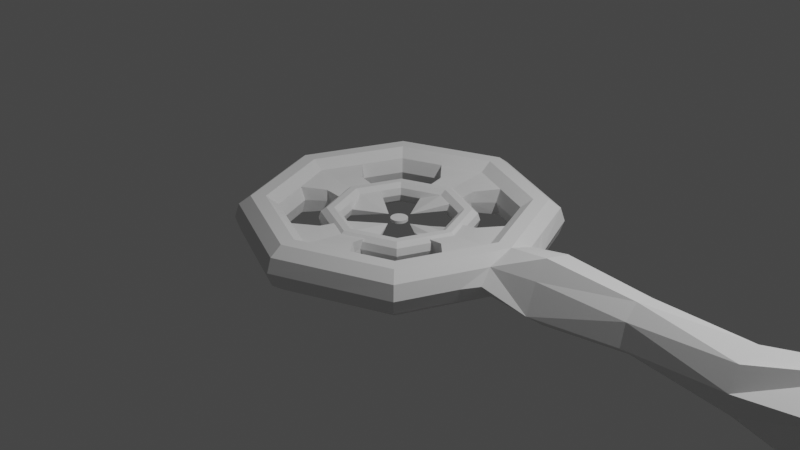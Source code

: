 # Source: target.blend  (saved by Blender 2.81.16; exported with 4.5.12 LTS)
import bpy
from mathutils import Matrix  # noqa: F401  (used for matrix-valued properties, if any)

bpy.ops.wm.read_factory_settings(use_empty=True)
scene = bpy.context.scene
scene.name = 'Scene'

# ---- collections
col_collection = bpy.data.collections.new('Collection'); scene.collection.children.link(col_collection)

# ---- world
world_world = bpy.data.worlds.new('World'); scene.world = world_world
world_world.use_nodes = True; world_world.node_tree.nodes.clear()
_N = world_world.node_tree.nodes; _L = world_world.node_tree.links
n0 = _N.new('ShaderNodeOutputWorld'); n0.name = 'World Output'; n0.location = (300, 300)
n1 = _N.new('ShaderNodeBackground'); n1.name = 'Background'; n1.location = (10, 300)
n1.inputs[0].default_value = (0.05088, 0.05088, 0.05088, 1.0)
_L.new(n1.outputs[0], n0.inputs[0])
n0.is_active_output = True
world_world.color = (0.05088, 0.05088, 0.05088)
world_world.use_sun_shadow = False
world_world.sun_shadow_jitter_overblur = 0.0

# ---- cameras
cam_camera = bpy.data.cameras.new('Camera')
cam_camera.clip_end = 100.0
cam_camera.ortho_scale = 7.314

# ---- lights
light_light = bpy.data.lights.new('Light', 'POINT')
light_light.transmission_factor = 0.0
light_light.energy = 1000.0
light_light.shadow_soft_size = 0.1
light_light.shadow_maximum_resolution = 0.006
light_light.use_absolute_resolution = True

# ---- meshes
me_torus = bpy.data.meshes.new('Torus')
me_torus.from_pydata([(1.67, 0.0, 0.0), (1.622, 0.0, 0.1469), (1.497, 0.0, 0.2378), (1.343, 0.0, 0.2378), (1.218, 0.0, 0.1469), (1.218, 0.0, -0.1469), (1.343, 0.0, -0.2378), (1.497, 0.0, -0.2378), (1.622, 0.0, -0.1469), (1.181, 1.181, 0.0), (1.147, 1.147, 0.1469), (1.059, 1.059, 0.2378), (0.9495, 0.9495, 0.2378), (0.8611, 0.8611, 0.1469), (0.8273, 0.8273, 3.062e-17), (0.8611, 0.8611, -0.1469), (0.9495, 0.9495, -0.2378), (1.059, 1.059, -0.2378), (1.147, 1.147, -0.1469), (1.261e-07, 1.67, 0.0), (1.225e-07, 1.622, 0.1469), (1.13e-07, 1.497, 0.2378), (1.014e-07, 1.343, 0.2378), (9.194e-08, 1.218, 0.1469), (9.194e-08, 1.218, -0.1469), (1.014e-07, 1.343, -0.2378), (1.13e-07, 1.497, -0.2378), (1.225e-07, 1.622, -0.1469), (-1.181, 1.181, 0.0), (-1.147, 1.147, 0.1469), (-1.059, 1.059, 0.2378), (-0.9495, 0.9495, 0.2378), (-0.8611, 0.8611, 0.1469), (-0.8273, 0.8273, 3.062e-17), (-0.8611, 0.8611, -0.1469), (-0.9495, 0.9495, -0.2378), (-1.059, 1.059, -0.2378), (-1.147, 1.147, -0.1469), (-1.67, 1.46e-07, 0.0), (-1.622, 1.418e-07, 0.1469), (-1.497, 1.309e-07, 0.2378), (-1.343, 1.174e-07, 0.2378), (-1.218, 1.065e-07, 0.1469), (-1.218, 1.065e-07, -0.1469), (-1.343, 1.174e-07, -0.2378), (-1.497, 1.309e-07, -0.2378), (-1.622, 1.418e-07, -0.1469), (-1.181, -1.181, 0.0), (-1.147, -1.147, 0.1469), (-1.059, -1.059, 0.2378), (-0.9495, -0.9495, 0.2378), (-0.8611, -0.8611, 0.1469), (-0.8273, -0.8273, 3.062e-17), (-0.8611, -0.8611, -0.1469), (-0.9495, -0.9495, -0.2378), (-1.059, -1.059, -0.2378), (-1.147, -1.147, -0.1469), (1.261e-07, -1.67, 0.0), (1.225e-07, -1.622, 0.1469), (1.13e-07, -1.497, 0.2378), (1.014e-07, -1.343, 0.2378), (9.194e-08, -1.218, 0.1469), (9.194e-08, -1.218, -0.1469), (1.014e-07, -1.343, -0.2378), (1.13e-07, -1.497, -0.2378), (1.225e-07, -1.622, -0.1469), (1.181, -1.181, 0.0), (1.147, -1.147, 0.1469), (1.059, -1.059, 0.2378), (0.9495, -0.9495, 0.2378), (0.8611, -0.8611, 0.1469), (0.8273, -0.8273, 3.062e-17), (0.8611, -0.8611, -0.1469), (0.9495, -0.9495, -0.2378), (1.059, -1.059, -0.2378), (1.147, -1.147, -0.1469), (0.8192, -2.418e-08, -8.433e-11), (0.7958, -2.418e-08, 0.07208), (0.7345, -2.418e-08, 0.1166), (0.6587, -2.418e-08, 0.1166), (0.5974, -2.418e-08, 0.07208), (0.5739, -2.418e-08, -8.433e-11), (0.5974, -2.418e-08, -0.07208), (0.6587, -2.418e-08, -0.1166), (0.7345, -2.418e-08, -0.1166), (0.7958, -2.418e-08, -0.07208), (0.5793, 0.5793, -8.433e-11), (0.5627, 0.5627, 0.07208), (0.5194, 0.5194, 0.1166), (0.4658, 0.4658, 0.1166), (0.4224, 0.4224, 0.07208), (0.4058, 0.4058, -8.433e-11), (0.4224, 0.4224, -0.07208), (0.4658, 0.4658, -0.1166), (0.5194, 0.5194, -0.1166), (0.5627, 0.5627, -0.07208), (-1.776e-08, 0.8192, -8.433e-11), (-1.953e-08, 0.7958, 0.07208), (-2.416e-08, 0.7345, 0.1166), (-2.988e-08, 0.6587, 0.1166), (-3.451e-08, 0.5974, 0.07208), (-3.628e-08, 0.5739, -8.433e-11), (-3.451e-08, 0.5974, -0.07208), (-2.988e-08, 0.6587, -0.1166), (-2.416e-08, 0.7345, -0.1166), (-1.953e-08, 0.7958, -0.07208), (-0.5793, 0.5793, -8.433e-11), (-0.5627, 0.5627, 0.07208), (-0.5194, 0.5194, 0.1166), (-0.4658, 0.4658, 0.1166), (-0.4224, 0.4224, 0.07208), (-0.4058, 0.4058, -8.433e-11), (-0.4224, 0.4224, -0.07208), (-0.4658, 0.4658, -0.1166), (-0.5194, 0.5194, -0.1166), (-0.5627, 0.5627, -0.07208), (-0.8192, 4.744e-08, -8.433e-11), (-0.7958, 4.539e-08, 0.07208), (-0.7345, 4.003e-08, 0.1166), (-0.6587, 3.341e-08, 0.1166), (-0.5974, 2.805e-08, 0.07208), (-0.5739, 2.6e-08, -8.433e-11), (-0.5974, 2.805e-08, -0.07208), (-0.6587, 3.341e-08, -0.1166), (-0.7345, 4.003e-08, -0.1166), (-0.7958, 4.539e-08, -0.07208), (-0.5793, -0.5793, -8.433e-11), (-0.5627, -0.5627, 0.07208), (-0.5194, -0.5194, 0.1166), (-0.4658, -0.4658, 0.1166), (-0.4224, -0.4224, 0.07208), (-0.4058, -0.4058, -8.433e-11), (-0.4224, -0.4224, -0.07208), (-0.4658, -0.4658, -0.1166), (-0.5194, -0.5194, -0.1166), (-0.5627, -0.5627, -0.07208), (-1.776e-08, -0.8192, -8.433e-11), (-1.953e-08, -0.7958, 0.07208), (-2.416e-08, -0.7345, 0.1166), (-2.988e-08, -0.6587, 0.1166), (-3.451e-08, -0.5974, 0.07208), (-3.628e-08, -0.5739, -8.433e-11), (-3.451e-08, -0.5974, -0.07208), (-2.988e-08, -0.6587, -0.1166), (-2.416e-08, -0.7345, -0.1166), (-1.953e-08, -0.7958, -0.07208), (0.5793, -0.5793, -8.433e-11), (0.5627, -0.5627, 0.07208), (0.5194, -0.5194, 0.1166), (0.4658, -0.4658, 0.1166), (0.4224, -0.4224, 0.07208), (0.4058, -0.4058, -8.433e-11), (0.4224, -0.4224, -0.07208), (0.4658, -0.4658, -0.1166), (0.5194, -0.5194, -0.1166), (0.5627, -0.5627, -0.07208), (-1.425, -0.5904, 0.0), (-1.385, -0.5736, 0.1469), (-1.278, -0.5294, 0.2378), (-1.146, -0.4747, 0.2378), (-1.039, -0.4305, 0.1469), (-0.9987, -0.4137, 3.062e-17), (-1.039, -0.4305, -0.1469), (-1.146, -0.4747, -0.2378), (-1.278, -0.5294, -0.2378), (-1.385, -0.5736, -0.1469), (-1.425, 0.5904, 0.0), (-1.385, 0.5736, 0.1469), (-1.278, 0.5294, 0.2378), (-1.146, 0.4747, 0.2378), (-1.039, 0.4305, 0.1469), (-0.9987, 0.4137, 3.062e-17), (-1.039, 0.4305, -0.1469), (-1.146, 0.4747, -0.2378), (-1.278, 0.5294, -0.2378), (-1.385, 0.5736, -0.1469), (0.5904, -1.425, 0.0), (0.5736, -1.385, 0.1469), (0.5294, -1.278, 0.2378), (0.4747, -1.146, 0.2378), (0.4305, -1.039, 0.1469), (0.4137, -0.9987, 3.062e-17), (0.4305, -1.039, -0.1469), (0.4747, -1.146, -0.2378), (0.5294, -1.278, -0.2378), (0.5736, -1.385, -0.1469), (-0.5904, -1.425, 0.0), (-0.5736, -1.385, 0.1469), (-0.5294, -1.278, 0.2378), (-0.4747, -1.146, 0.2378), (-0.4305, -1.039, 0.1469), (-0.4137, -0.9987, 3.062e-17), (-0.4305, -1.039, -0.1469), (-0.4747, -1.146, -0.2378), (-0.5294, -1.278, -0.2378), (-0.5736, -1.385, -0.1469), (1.425, -0.5904, 0.0), (1.385, -0.5736, 0.1469), (1.278, -0.5294, 0.2378), (1.146, -0.4747, 0.2378), (1.039, -0.4305, 0.1469), (0.9987, -0.4137, 3.062e-17), (1.039, -0.4305, -0.1469), (1.146, -0.4747, -0.2378), (1.278, -0.5294, -0.2378), (1.385, -0.5736, -0.1469), (1.494, 0.4508, 0.0), (1.385, 0.5736, 0.1469), (1.278, 0.5294, 0.2378), (1.146, 0.4747, 0.2378), (1.039, 0.4305, 0.1469), (0.9987, 0.4137, 3.062e-17), (1.039, 0.4305, -0.1469), (1.146, 0.4747, -0.2378), (1.278, 0.5294, -0.2378), (1.385, 0.5736, -0.1469), (0.5904, 1.425, 0.0), (0.5736, 1.385, 0.1469), (0.5294, 1.278, 0.2378), (0.4747, 1.146, 0.2378), (0.4305, 1.039, 0.1469), (0.4137, 0.9987, 3.062e-17), (0.4305, 1.039, -0.1469), (0.4747, 1.146, -0.2378), (0.5294, 1.278, -0.2378), (0.5736, 1.385, -0.1469), (-0.5904, 1.425, 0.0), (-0.5736, 1.385, 0.1469), (-0.5294, 1.278, 0.2378), (-0.4747, 1.146, 0.2378), (-0.4305, 1.039, 0.1469), (-0.4137, 0.9987, 3.062e-17), (-0.4305, 1.039, -0.1469), (-0.4747, 1.146, -0.2378), (-0.5294, 1.278, -0.2378), (-0.5736, 1.385, -0.1469), (0.6065, -2.13e-08, 0.07319), (0.1568, -2.528e-08, 8.909e-18), (0.6065, -2.13e-08, -0.07319), (0.2144, 0.5177, 0.07319), (1.127e-09, 0.6065, 0.07319), (-4.04e-08, 0.1568, 8.909e-18), (0.206, 0.4974, 1.525e-17), (1.127e-09, 0.6065, -0.07319), (0.2144, 0.5177, -0.07319), (-0.5177, 0.2144, 0.07319), (-0.6065, 3.172e-08, 0.07319), (-0.1568, -1.157e-08, 8.909e-18), (-0.4974, 0.206, 1.525e-17), (-0.6065, 3.172e-08, -0.07319), (-0.5177, 0.2144, -0.07319), (-0.2144, -0.5177, 0.07319), (1.127e-09, -0.6065, 0.07319), (-4.04e-08, -0.1568, 8.909e-18), (-0.206, -0.4974, 1.525e-17), (1.127e-09, -0.6065, -0.07319), (-0.2144, -0.5177, -0.07319), (-0.5177, -0.2144, 0.07319), (-0.4974, -0.206, 1.525e-17), (-0.5177, -0.2144, -0.07319), (0.2144, -0.5177, 0.07319), (0.206, -0.4974, 1.525e-17), (0.2144, -0.5177, -0.07319), (0.5177, -0.2144, 0.07319), (0.4974, -0.206, 1.525e-17), (0.5177, -0.2144, -0.07319), (0.5177, 0.2144, 0.07319), (0.4974, 0.206, 1.525e-17), (0.5177, 0.2144, -0.07319), (-0.2144, 0.5177, 0.07319), (-0.206, 0.4974, 1.525e-17), (-0.2144, 0.5177, -0.07319), (-1.049e-07, 0.08941, 0.0), (-0.01744, 0.08769, 0.0), (-0.03422, 0.0826, 0.0), (-0.04967, 0.07434, 0.0), (-0.06322, 0.06322, 0.0), (-0.07434, 0.04967, 0.0), (-0.0826, 0.03422, 0.0), (-0.08769, 0.01744, 0.0), (-0.08941, 2.584e-07, 0.0), (-0.08769, -0.01744, 0.0), (-0.0826, -0.03422, 0.0), (-0.07434, -0.04967, 0.0), (-0.06322, -0.06322, 0.0), (-0.04967, -0.07434, 0.0), (-0.03422, -0.0826, 0.0), (-0.01744, -0.08769, 0.0), (-7.572e-08, -0.08941, 0.0), (0.01744, -0.08769, 0.0), (0.03422, -0.0826, 0.0), (0.04967, -0.07434, 0.0), (0.06322, -0.06322, 0.0), (0.07434, -0.04967, 0.0), (0.0826, -0.03422, 0.0), (0.08769, -0.01744, 0.0), (0.08941, 3.38e-07, 0.0), (0.08769, 0.01744, 0.0), (0.0826, 0.03422, 0.0), (0.07434, 0.04967, 0.0), (0.06322, 0.06322, 0.0), (0.04967, 0.07434, 0.0), (0.03422, 0.0826, 0.0), (0.01744, 0.08769, 0.0), (0.8366, 0.2426, -0.1183), (0.9801, -1.409e-08, -0.1183), (0.9801, -1.409e-08, 0.1183), (0.8366, 0.2426, 0.1183), (0.8038, 0.2331, 2.451e-17), (0.8038, -0.2331, 2.451e-17), (0.8366, -0.2426, -0.1183), (0.8366, -0.2426, 0.1183), (2.315e-08, -0.9801, 0.1183), (-0.2331, -0.8038, 2.451e-17), (-0.2426, -0.8366, 0.1183), (0.2426, -0.8366, -0.1183), (0.2331, -0.8038, 2.451e-17), (0.2426, -0.8366, 0.1183), (-0.2426, -0.8366, -0.1183), (2.315e-08, -0.9801, -0.1183), (-0.9801, 4.589e-08, 0.1183), (-0.8038, 0.2331, 2.451e-17), (-0.8366, 0.2426, 0.1183), (-0.8366, -0.2426, -0.1183), (-0.8038, -0.2331, 2.451e-17), (-0.8366, -0.2426, 0.1183), (-0.8366, 0.2426, -0.1183), (-0.9801, 4.589e-08, -0.1183), (0.2426, 0.8366, 0.1183), (-0.2426, 0.8366, -0.1183), (2.315e-08, 0.9801, -0.1183), (2.315e-08, 0.9801, 0.1183), (-0.2426, 0.8366, 0.1183), (0.2331, 0.8038, 2.451e-17), (0.2426, 0.8366, -0.1183), (-0.2331, 0.8038, 2.451e-17), (0.03422, 0.0826, 0.01623), (4.775, 0.3346, 1.051e-08), (0.04967, 0.07434, 0.01623), (4.775, 0.3281, -0.06527), (0.06322, 0.06322, 0.01623), (4.775, 0.3091, -0.128), (0.07434, 0.04967, 0.01623), (4.775, 0.2782, -0.1859), (0.0826, 0.03422, 0.01623), (4.775, 0.2366, -0.2366), (0.08769, 0.01744, 0.01623), (4.775, 0.1859, -0.2782), (0.08941, 3.38e-07, 0.01623), (4.775, 0.128, -0.3091), (0.08769, -0.01744, 0.01623), (4.775, 0.06527, -0.3281), (0.0826, -0.03422, 0.01623), (4.775, 2.429e-07, -0.3346), (0.07434, -0.04967, 0.01623), (4.775, -0.06527, -0.3281), (0.06322, -0.06322, 0.01623), (4.775, -0.128, -0.3091), (0.04967, -0.07434, 0.01623), (4.775, -0.1859, -0.2782), (0.03422, -0.0826, 0.01623), (4.775, -0.2366, -0.2366), (0.01744, -0.08769, 0.01623), (4.775, -0.2782, -0.1859), (-7.572e-08, -0.08941, 0.01623), (4.775, -0.3091, -0.128), (-0.01744, -0.08769, 0.01623), (4.775, -0.3281, -0.06527), (-0.03422, -0.0826, 0.01623), (4.775, -0.3346, 1.198e-07), (-0.04967, -0.07434, 0.01623), (4.775, -0.3281, 0.06527), (-0.06322, -0.06322, 0.01623), (4.775, -0.3091, 0.128), (-0.07434, -0.04967, 0.01623), (4.775, -0.2782, 0.1859), (-0.0826, -0.03422, 0.01623), (4.775, -0.2366, 0.2366), (-0.08769, -0.01744, 0.01623), (4.775, -0.1859, 0.2782), (-0.08941, 2.584e-07, 0.01623), (4.775, -0.128, 0.3091), (-0.08769, 0.01744, 0.01623), (4.775, -0.06527, 0.3281), (-0.0826, 0.03422, 0.01623), (4.775, 5.407e-07, 0.3346), (-0.07434, 0.04967, 0.01623), (4.775, 0.06527, 0.3281), (-0.06322, 0.06322, 0.01623), (4.775, 0.128, 0.3091), (-0.04967, 0.07434, 0.01623), (4.775, 0.1859, 0.2782), (-0.03422, 0.0826, 0.01623), (4.775, 0.2366, 0.2366), (-1.049e-07, 2.516e-07, 0.01623), (4.775, 0.2782, 0.1859), (-1.049e-07, 0.08941, 0.01623), (4.775, 0.3091, 0.128), (-0.01744, 0.08769, 0.01623), (4.775, 0.3281, 0.06527), (0.01744, 0.08769, 0.01623), (-0.01744, 0.08769, -0.01529), (-1.049e-07, 0.08941, -0.01529), (-1.049e-07, 2.516e-07, -0.01529), (-0.03422, 0.0826, -0.01529), (-0.04967, 0.07434, -0.01529), (-0.06322, 0.06322, -0.01529), (-0.07434, 0.04967, -0.01529), (-0.0826, 0.03422, -0.01529), (-0.08769, 0.01744, -0.01529), (-0.08941, 2.584e-07, -0.01529), (-0.08769, -0.01744, -0.01529), (-0.0826, -0.03422, -0.01529), (-0.07434, -0.04967, -0.01529), (-0.06322, -0.06322, -0.01529), (-0.04967, -0.07434, -0.01529), (-0.03422, -0.0826, -0.01529), (-0.01744, -0.08769, -0.01529), (-7.572e-08, -0.08941, -0.01529), (0.01744, -0.08769, -0.01529), (0.03422, -0.0826, -0.01529), (0.04967, -0.07434, -0.01529), (0.06322, -0.06322, -0.01529), (0.07434, -0.04967, -0.01529), (0.0826, -0.03422, -0.01529), (0.08769, -0.01744, -0.01529), (0.08941, 3.38e-07, -0.01529), (0.08769, 0.01744, -0.01529), (0.0826, 0.03422, -0.01529), (0.07434, 0.04967, -0.01529), (0.06322, 0.06322, -0.01529), (0.04967, 0.07434, -0.01529), (0.03422, 0.0826, -0.01529), (0.01744, 0.08769, -0.01529), (5.001, 0.5671, -0.07299), (1.503, 0.2868, -0.1469), (5.001, 0.2965, -0.4889), (2.893, 0.3245, -6.022e-06), (5.001, -0.1973, -0.5367), (1.503, -0.2868, -0.1469), (5.001, -0.5426, -0.1803), (1.503, -0.2868, 0.1469), (5.001, -0.4793, 0.3118), (1.548, 0.2952, 0.0), (5.001, -0.05504, 0.5691), (1.503, 0.2868, 0.1469), (5.001, 0.4107, 0.3979), (1.978, 0.3529, 9.84e-09), (1.978, 0.22, -0.2759), (1.978, -0.07852, -0.344), (1.978, -0.3179, -0.1531), (1.969, -0.203, 0.1528), (1.978, -0.07852, 0.344), (1.978, 0.22, 0.2759), (1.388, 0.2647, 0.2378), (1.244, 0.2374, 0.2378), (1.129, 0.2153, 0.1469), (1.129, 0.2153, -0.1469), (1.244, 0.2374, -0.2378), (1.388, 0.2647, -0.2378), (2.893, 0.2233, -0.2103), (0.5621, 0.1072, 0.07319), (0.3271, 0.103, 1.208e-17), (0.5621, 0.1072, -0.07319), (0.9084, 0.1213, 0.1183), (0.9084, 0.1213, -0.1183), (1.524, -0.4152, 0.0), (1.388, -0.2647, 0.2378), (1.244, -0.2374, 0.2378), (1.129, -0.2153, 0.1469), (1.129, -0.2153, -0.1469), (1.244, -0.2374, -0.2378), (1.388, -0.2647, -0.2378), (2.893, -0.00434, -0.2623), (0.5621, -0.1072, 0.07319), (0.3271, -0.103, 1.208e-17), (0.5621, -0.1072, -0.07319), (0.9084, -0.1213, -0.1183), (0.9084, -0.1213, 0.1183), (2.893, -0.1869, -0.1167), (2.889, -0.1311, 0.1166), (2.893, -0.00434, 0.2623), (2.893, 0.2233, 0.2103), (3.964, -0.1713, -0.2469), (3.964, 0.2987, 0.1361), (3.964, 0.09236, -0.3042), (3.964, 0.3015, -0.1337), (3.962, -0.2659, 0.007257), (3.964, -0.1764, 0.2393), (3.964, 0.08597, 0.3021)], [], [(206, 9, 10, 207), (207, 10, 11, 208), (208, 11, 12, 209), (209, 12, 13, 210), (210, 13, 14, 211), (211, 14, 15, 212), (212, 15, 16, 213), (213, 16, 17, 214), (214, 17, 18, 215), (215, 18, 9, 206), (216, 19, 20, 217), (217, 20, 21, 218), (218, 21, 22, 219), (219, 22, 23, 220), (309, 311, 263, 264), (333, 328, 239, 242), (222, 24, 25, 223), (223, 25, 26, 224), (224, 26, 27, 225), (225, 27, 19, 216), (226, 28, 29, 227), (227, 29, 30, 228), (228, 30, 31, 229), (229, 31, 32, 230), (230, 32, 33, 231), (231, 33, 34, 232), (232, 34, 35, 233), (233, 35, 36, 234), (234, 36, 37, 235), (235, 37, 28, 226), (166, 38, 39, 167), (167, 39, 40, 168), (168, 40, 41, 169), (169, 41, 42, 170), (324, 323, 259, 258), (316, 315, 262, 261), (172, 43, 44, 173), (173, 44, 45, 174), (174, 45, 46, 175), (175, 46, 38, 166), (156, 47, 48, 157), (157, 48, 49, 158), (158, 49, 50, 159), (159, 50, 51, 160), (160, 51, 52, 161), (161, 52, 53, 162), (162, 53, 54, 163), (163, 54, 55, 164), (164, 55, 56, 165), (165, 56, 47, 156), (186, 57, 58, 187), (187, 58, 59, 188), (188, 59, 60, 189), (189, 60, 61, 190), (310, 309, 264, 265), (334, 333, 242, 244), (192, 62, 63, 193), (193, 63, 64, 194), (194, 64, 65, 195), (195, 65, 57, 186), (176, 66, 67, 177), (177, 67, 68, 178), (178, 68, 69, 179), (179, 69, 70, 180), (180, 70, 71, 181), (181, 71, 72, 182), (182, 72, 73, 183), (183, 73, 74, 184), (184, 74, 75, 185), (185, 75, 66, 176), (466, 0, 1, 441), (441, 1, 2, 467), (467, 2, 3, 468), (468, 3, 4, 469), (328, 331, 240, 239), (322, 320, 246, 245), (470, 5, 6, 471), (471, 6, 7, 472), (472, 7, 8, 439), (439, 8, 0, 466), (76, 86, 87, 77), (77, 87, 88, 78), (78, 88, 89, 79), (79, 89, 90, 80), (80, 90, 91, 81), (81, 91, 92, 82), (82, 92, 93, 83), (83, 93, 94, 84), (84, 94, 95, 85), (85, 95, 86, 76), (86, 96, 97, 87), (87, 97, 98, 88), (88, 98, 99, 89), (89, 99, 100, 90), (90, 100, 101, 91), (91, 101, 102, 92), (92, 102, 103, 93), (93, 103, 104, 94), (94, 104, 105, 95), (95, 105, 96, 86), (96, 106, 107, 97), (97, 107, 108, 98), (98, 108, 109, 99), (99, 109, 110, 100), (100, 110, 111, 101), (101, 111, 112, 102), (102, 112, 113, 103), (103, 113, 114, 104), (104, 114, 115, 105), (105, 115, 106, 96), (106, 116, 117, 107), (107, 117, 118, 108), (108, 118, 119, 109), (109, 119, 120, 110), (110, 120, 121, 111), (111, 121, 122, 112), (112, 122, 123, 113), (113, 123, 124, 114), (114, 124, 125, 115), (115, 125, 116, 106), (116, 126, 127, 117), (117, 127, 128, 118), (118, 128, 129, 119), (119, 129, 130, 120), (120, 130, 131, 121), (121, 131, 132, 122), (122, 132, 133, 123), (123, 133, 134, 124), (124, 134, 135, 125), (125, 135, 126, 116), (126, 136, 137, 127), (127, 137, 138, 128), (128, 138, 139, 129), (129, 139, 140, 130), (130, 140, 141, 131), (131, 141, 142, 132), (132, 142, 143, 133), (133, 143, 144, 134), (134, 144, 145, 135), (135, 145, 136, 126), (136, 146, 147, 137), (137, 147, 148, 138), (138, 148, 149, 139), (139, 149, 150, 140), (140, 150, 151, 141), (141, 151, 152, 142), (142, 152, 153, 143), (143, 153, 154, 144), (144, 154, 155, 145), (145, 155, 146, 136), (146, 76, 77, 147), (147, 77, 78, 148), (148, 78, 79, 149), (149, 79, 80, 150), (150, 80, 81, 151), (151, 81, 82, 152), (152, 82, 83, 153), (153, 83, 84, 154), (154, 84, 85, 155), (155, 85, 76, 146), (46, 165, 156, 38), (45, 164, 165, 46), (44, 163, 164, 45), (43, 162, 163, 44), (314, 312, 252, 251), (465, 305, 238, 463), (41, 159, 160, 42), (40, 158, 159, 41), (39, 157, 158, 40), (38, 156, 157, 39), (37, 175, 166, 28), (36, 174, 175, 37), (35, 173, 174, 36), (34, 172, 173, 35), (33, 171, 172, 34), (32, 170, 171, 33), (31, 169, 170, 32), (30, 168, 169, 31), (29, 167, 168, 30), (28, 166, 167, 29), (65, 185, 176, 57), (64, 184, 185, 65), (63, 183, 184, 64), (62, 182, 183, 63), (329, 330, 243, 271), (464, 307, 266, 461), (60, 179, 180, 61), (59, 178, 179, 60), (58, 177, 178, 59), (57, 176, 177, 58), (56, 195, 186, 47), (55, 194, 195, 56), (54, 193, 194, 55), (53, 192, 193, 54), (52, 191, 192, 53), (51, 190, 191, 52), (50, 189, 190, 51), (49, 188, 189, 50), (48, 187, 188, 49), (47, 186, 187, 48), (75, 205, 196, 66), (74, 204, 205, 75), (73, 203, 204, 74), (72, 202, 203, 73), (71, 201, 202, 72), (70, 200, 201, 71), (69, 199, 200, 70), (68, 198, 199, 69), (67, 197, 198, 68), (66, 196, 197, 67), (435, 215, 206, 443), (459, 214, 215, 435), (458, 213, 214, 459), (457, 212, 213, 458), (331, 332, 269, 240), (321, 322, 245, 248), (455, 209, 210, 456), (454, 208, 209, 455), (445, 207, 208, 454), (443, 206, 207, 445), (18, 225, 216, 9), (17, 224, 225, 18), (16, 223, 224, 17), (15, 222, 223, 16), (14, 221, 222, 15), (13, 220, 221, 14), (12, 219, 220, 13), (11, 218, 219, 12), (10, 217, 218, 11), (9, 216, 217, 10), (27, 235, 226, 19), (26, 234, 235, 27), (25, 233, 234, 26), (24, 232, 233, 25), (313, 314, 251, 254), (307, 308, 267, 266), (22, 229, 230, 23), (21, 228, 229, 22), (20, 227, 228, 21), (19, 226, 227, 20), (239, 240, 241, 242), (242, 241, 243, 244), (245, 246, 247, 248), (248, 247, 249, 250), (251, 252, 253, 254), (254, 253, 255, 256), (474, 236, 237, 475), (475, 237, 238, 476), (247, 258, 259, 249), (246, 257, 258, 247), (253, 261, 262, 255), (252, 260, 261, 253), (462, 267, 268, 463), (461, 266, 267, 462), (241, 270, 271, 243), (240, 269, 270, 241), (317, 316, 261, 260), (325, 324, 258, 257), (319, 318, 256, 255), (327, 326, 250, 249), (330, 334, 244, 243), (478, 306, 236, 474), (312, 317, 260, 252), (320, 325, 257, 246), (477, 310, 265, 476), (315, 319, 255, 262), (323, 327, 249, 259), (335, 329, 271, 270), (308, 304, 268, 267), (318, 313, 254, 256), (326, 321, 248, 250), (332, 335, 270, 269), (284, 283, 413, 414), (272, 303, 433, 402), (277, 276, 406, 407), (297, 296, 426, 427), (290, 289, 419, 420), (283, 282, 412, 413), (303, 302, 432, 433), (276, 275, 405, 406), (296, 295, 425, 426), (289, 288, 418, 419), (282, 281, 411, 412), (302, 301, 431, 432), (275, 274, 404, 405), (295, 294, 424, 425), (288, 287, 417, 418), (281, 280, 410, 411), (301, 300, 430, 431), (274, 273, 401, 404), (294, 293, 423, 424), (287, 286, 416, 417), (280, 279, 409, 410), (300, 299, 429, 430), (293, 292, 422, 423), (286, 285, 415, 416), (273, 272, 402, 401), (279, 278, 408, 409), (299, 298, 428, 429), (292, 291, 421, 422), (285, 284, 414, 415), (278, 277, 407, 408), (298, 297, 427, 428), (291, 290, 420, 421), (211, 212, 304, 308), (470, 202, 310, 477), (469, 4, 306, 478), (210, 211, 308, 307), (456, 210, 307, 464), (457, 5, 305, 465), (202, 201, 309, 310), (201, 200, 311, 309), (192, 191, 313, 318), (182, 62, 319, 315), (61, 180, 317, 312), (62, 192, 318, 319), (180, 181, 316, 317), (191, 190, 314, 313), (190, 61, 312, 314), (181, 182, 315, 316), (172, 171, 321, 326), (162, 43, 327, 323), (42, 160, 325, 320), (43, 172, 326, 327), (160, 161, 324, 325), (171, 170, 322, 321), (170, 42, 320, 322), (161, 162, 323, 324), (230, 231, 335, 332), (231, 232, 329, 335), (24, 222, 334, 330), (23, 230, 332, 331), (232, 24, 330, 329), (220, 23, 331, 328), (222, 221, 333, 334), (221, 220, 328, 333), (290, 291, 358, 360), (394, 400, 396), (394, 336, 400), (394, 338, 336), (394, 340, 338), (394, 342, 340), (394, 344, 342), (394, 346, 344), (394, 348, 346), (394, 350, 348), (394, 352, 350), (394, 354, 352), (394, 356, 354), (394, 358, 356), (394, 360, 358), (394, 362, 360), (394, 364, 362), (394, 366, 364), (394, 368, 366), (394, 370, 368), (394, 372, 370), (394, 374, 372), (394, 376, 374), (394, 378, 376), (394, 380, 378), (394, 382, 380), (394, 384, 382), (394, 386, 384), (394, 388, 386), (394, 390, 388), (339, 337, 399, 397, 395, 393, 391, 389, 387, 385, 383, 381, 379, 377, 375, 373, 371, 369, 367, 365, 363, 361, 359, 357, 355, 353, 351, 349, 347, 345, 343, 341), (394, 392, 390), (394, 398, 392), (394, 396, 398), (297, 298, 344, 346), (277, 278, 384, 386), (284, 285, 370, 372), (291, 292, 356, 358), (298, 299, 342, 344), (278, 279, 382, 384), (272, 273, 398, 396), (285, 286, 368, 370), (292, 293, 354, 356), (299, 300, 340, 342), (279, 280, 380, 382), (286, 287, 366, 368), (293, 294, 352, 354), (273, 274, 392, 398), (300, 301, 338, 340), (280, 281, 378, 380), (287, 288, 364, 366), (294, 295, 350, 352), (274, 275, 390, 392), (301, 302, 336, 338), (281, 282, 376, 378), (288, 289, 362, 364), (295, 296, 348, 350), (275, 276, 388, 390), (302, 303, 400, 336), (282, 283, 374, 376), (289, 290, 360, 362), (296, 297, 346, 348), (276, 277, 386, 388), (303, 272, 396, 400), (283, 284, 372, 374), (403, 401, 402), (403, 404, 401), (403, 405, 404), (403, 406, 405), (403, 407, 406), (403, 408, 407), (403, 409, 408), (403, 410, 409), (403, 411, 410), (403, 412, 411), (403, 413, 412), (403, 414, 413), (403, 415, 414), (403, 416, 415), (403, 417, 416), (403, 418, 417), (403, 419, 418), (403, 420, 419), (403, 421, 420), (403, 422, 421), (403, 423, 422), (403, 424, 423), (403, 425, 424), (403, 426, 425), (403, 427, 426), (403, 428, 427), (403, 429, 428), (403, 430, 429), (403, 431, 430), (403, 432, 431), (403, 433, 432), (403, 402, 433), (484, 434, 436, 486), (486, 436, 438, 485), (485, 438, 440, 483), (483, 440, 442, 487), (487, 442, 444, 488), (436, 434, 446, 444, 442, 440, 438), (488, 444, 446, 489), (489, 446, 434, 484), (206, 435, 7, 439, 466, 441, 2, 445), (445, 453, 447, 206), (2, 452, 453, 445), (441, 451, 452, 2), (439, 450, 451, 441, 466), (7, 449, 450, 439), (435, 448, 449, 7), (206, 447, 448, 435), (212, 457, 465, 304), (4, 456, 464, 306), (236, 461, 462, 237), (237, 462, 463, 238), (0, 443, 445, 1), (1, 445, 454, 2), (2, 454, 455, 3), (3, 455, 456, 4), (5, 457, 458, 6), (6, 458, 459, 7), (7, 459, 435, 8), (8, 435, 443, 0), (306, 464, 461, 236), (304, 465, 463, 268), (200, 469, 478, 311), (5, 470, 477, 305), (305, 477, 476, 238), (311, 478, 474, 263), (264, 475, 476, 265), (263, 474, 475, 264), (205, 439, 466, 196), (204, 472, 439, 205), (203, 471, 472, 204), (202, 470, 471, 203), (199, 468, 469, 200), (198, 467, 468, 199), (197, 441, 467, 198), (196, 466, 441, 197), (453, 482, 437, 447), (452, 481, 482, 453), (451, 480, 481, 452), (450, 479, 480, 451), (449, 473, 479, 450), (448, 460, 473, 449), (447, 437, 460, 448), (482, 489, 484, 437), (481, 488, 489, 482), (480, 487, 488, 481), (479, 483, 487, 480), (473, 485, 483, 479), (460, 486, 485, 473), (437, 484, 486, 460)])
_uv = me_torus.uv_layers.new(name='UVMap')
_uv.uv.foreach_set('vector', [0.5625, 0.6, 0.625, 0.6, 0.625, 0.7, 0.5625, 0.7, 0.5625, 0.7, 0.625, 0.7, 0.625, 0.8, 0.5625, 0.8, 0.5625, 0.8, 0.625, 0.8, 0.625, 0.9, 0.5625, 0.9, 0.5625, 0.9, 0.625, 0.9, 0.625, 1.0, 0.5625, 1.0, 0.5625, -1.11e-16, 0.625, -1.11e-16, 0.625, 0.1, 0.5625, 0.1, 0.5625, 0.1, 0.625, 0.1, 0.625, 0.2, 0.5625, 0.2, 0.5625, 0.2, 0.625, 0.2, 0.625, 0.3, 0.5625, 0.3, 0.5625, 0.3, 0.625, 0.3, 0.625, 0.4, 0.5625, 0.4, 0.5625, 0.4, 0.625, 0.4, 0.625, 0.5, 0.5625, 0.5, 0.5625, 0.5, 0.625, 0.5, 0.625, 0.6, 0.5625, 0.6, 0.6875, 0.6, 0.75, 0.6, 0.75, 0.7, 0.6875, 0.7, 0.6875, 0.7, 0.75, 0.7, 0.75, 0.8, 0.6875, 0.8, 0.6875, 0.8, 0.75, 0.8, 0.75, 0.9, 0.6875, 0.9, 0.6875, 0.9, 0.75, 0.9, 0.75, 1.0, 0.6875, 1.0, 0.4375, 0.1, 0.4375, -1.11e-16, 0.4375, -1.11e-16, 0.4375, 0.1, 0.6875, 0.1, 0.6875, -1.11e-16, 0.6875, -1.11e-16, 0.6875, 0.1, 0.6875, 0.2, 0.75, 0.2, 0.75, 0.3, 0.6875, 0.3, 0.6875, 0.3, 0.75, 0.3, 0.75, 0.4, 0.6875, 0.4, 0.6875, 0.4, 0.75, 0.4, 0.75, 0.5, 0.6875, 0.5, 0.6875, 0.5, 0.75, 0.5, 0.75, 0.6, 0.6875, 0.6, 0.8125, 0.6, 0.875, 0.6, 0.875, 0.7, 0.8125, 0.7, 0.8125, 0.7, 0.875, 0.7, 0.875, 0.8, 0.8125, 0.8, 0.8125, 0.8, 0.875, 0.8, 0.875, 0.9, 0.8125, 0.9, 0.8125, 0.9, 0.875, 0.9, 0.875, 1.0, 0.8125, 1.0, 0.8125, -1.11e-16, 0.875, -1.11e-16, 0.875, 0.1, 0.8125, 0.1, 0.8125, 0.1, 0.875, 0.1, 0.875, 0.2, 0.8125, 0.2, 0.8125, 0.2, 0.875, 0.2, 0.875, 0.3, 0.8125, 0.3, 0.8125, 0.3, 0.875, 0.3, 0.875, 0.4, 0.8125, 0.4, 0.8125, 0.4, 0.875, 0.4, 0.875, 0.5, 0.8125, 0.5, 0.8125, 0.5, 0.875, 0.5, 0.875, 0.6, 0.8125, 0.6, 0.9375, 0.6, 1.0, 0.6, 1.0, 0.7, 0.9375, 0.7, 0.9375, 0.7, 1.0, 0.7, 1.0, 0.8, 0.9375, 0.8, 0.9375, 0.8, 1.0, 0.8, 1.0, 0.9, 0.9375, 0.9, 0.9375, 0.9, 1.0, 0.9, 1.0, 1.0, 0.9375, 1.0, 0.0625, 0.1, 0.0625, 0.2, 0.0625, 0.2, 0.0625, 0.1, 0.3125, 0.1, 0.3125, 0.2, 0.3125, 0.2, 0.3125, 0.1, 0.9375, 0.2, 1.0, 0.2, 1.0, 0.3, 0.9375, 0.3, 0.9375, 0.3, 1.0, 0.3, 1.0, 0.4, 0.9375, 0.4, 0.9375, 0.4, 1.0, 0.4, 1.0, 0.5, 0.9375, 0.5, 0.9375, 0.5, 1.0, 0.5, 1.0, 0.6, 0.9375, 0.6, 0.0625, 0.6, 0.125, 0.6, 0.125, 0.7, 0.0625, 0.7, 0.0625, 0.7, 0.125, 0.7, 0.125, 0.8, 0.0625, 0.8, 0.0625, 0.8, 0.125, 0.8, 0.125, 0.9, 0.0625, 0.9, 0.0625, 0.9, 0.125, 0.9, 0.125, 1.0, 0.0625, 1.0, 0.0625, -1.11e-16, 0.125, -1.11e-16, 0.125, 0.1, 0.0625, 0.1, 0.0625, 0.1, 0.125, 0.1, 0.125, 0.2, 0.0625, 0.2, 0.0625, 0.2, 0.125, 0.2, 0.125, 0.3, 0.0625, 0.3, 0.0625, 0.3, 0.125, 0.3, 0.125, 0.4, 0.0625, 0.4, 0.0625, 0.4, 0.125, 0.4, 0.125, 0.5, 0.0625, 0.5, 0.0625, 0.5, 0.125, 0.5, 0.125, 0.6, 0.0625, 0.6, 0.1875, 0.6, 0.25, 0.6, 0.25, 0.7, 0.1875, 0.7, 0.1875, 0.7, 0.25, 0.7, 0.25, 0.8, 0.1875, 0.8, 0.1875, 0.8, 0.25, 0.8, 0.25, 0.9, 0.1875, 0.9, 0.1875, 0.9, 0.25, 0.9, 0.25, 1.0, 0.1875, 1.0, 0.4375, 0.2, 0.4375, 0.1, 0.4375, 0.1, 0.4375, 0.2, 0.6875, 0.2, 0.6875, 0.1, 0.6875, 0.1, 0.6875, 0.2, 0.1875, 0.2, 0.25, 0.2, 0.25, 0.3, 0.1875, 0.3, 0.1875, 0.3, 0.25, 0.3, 0.25, 0.4, 0.1875, 0.4, 0.1875, 0.4, 0.25, 0.4, 0.25, 0.5, 0.1875, 0.5, 0.1875, 0.5, 0.25, 0.5, 0.25, 0.6, 0.1875, 0.6, 0.3125, 0.6, 0.375, 0.6, 0.375, 0.7, 0.3125, 0.7, 0.3125, 0.7, 0.375, 0.7, 0.375, 0.8, 0.3125, 0.8, 0.3125, 0.8, 0.375, 0.8, 0.375, 0.9, 0.3125, 0.9, 0.3125, 0.9, 0.375, 0.9, 0.375, 1.0, 0.3125, 1.0, 0.3125, -1.11e-16, 0.375, -1.11e-16, 0.375, 0.1, 0.3125, 0.1, 0.3125, 0.1, 0.375, 0.1, 0.375, 0.2, 0.3125, 0.2, 0.3125, 0.2, 0.375, 0.2, 0.375, 0.3, 0.3125, 0.3, 0.3125, 0.3, 0.375, 0.3, 0.375, 0.4, 0.3125, 0.4, 0.3125, 0.4, 0.375, 0.4, 0.375, 0.5, 0.3125, 0.5, 0.3125, 0.5, 0.375, 0.5, 0.375, 0.6, 0.3125, 0.6, 0.4688, 0.6, 0.5, 0.6, 0.5, 0.7, 0.4688, 0.7, 0.4688, 0.7, 0.5, 0.7, 0.5, 0.8, 0.4688, 0.8, 0.4688, 0.8, 0.5, 0.8, 0.5, 0.9, 0.4688, 0.9, 0.4688, 0.9, 0.5, 0.9, 0.5, 1.0, 0.4688, 1.0, 0.6875, 1.0, 0.75, 1.0, 0.75, 1.0, 0.6875, 1.0, 0.9375, 1.0, 1.0, 1.0, 1.0, 1.0, 0.9375, 1.0, 0.4688, 0.2, 0.5, 0.2, 0.5, 0.3, 0.4688, 0.3, 0.4688, 0.3, 0.5, 0.3, 0.5, 0.4, 0.4688, 0.4, 0.4688, 0.4, 0.5, 0.4, 0.5, 0.5, 0.4688, 0.5, 0.4688, 0.5, 0.5, 0.5, 0.5, 0.6, 0.4688, 0.6, 0.5, 0.6, 0.625, 0.6, 0.625, 0.7, 0.5, 0.7, 0.5, 0.7, 0.625, 0.7, 0.625, 0.8, 0.5, 0.8, 0.5, 0.8, 0.625, 0.8, 0.625, 0.9, 0.5, 0.9, 0.5, 0.9, 0.625, 0.9, 0.625, 1.0, 0.5, 1.0, 0.5, -1.11e-16, 0.625, -1.11e-16, 0.625, 0.1, 0.5, 0.1, 0.5, 0.1, 0.625, 0.1, 0.625, 0.2, 0.5, 0.2, 0.5, 0.2, 0.625, 0.2, 0.625, 0.3, 0.5, 0.3, 0.5, 0.3, 0.625, 0.3, 0.625, 0.4, 0.5, 0.4, 0.5, 0.4, 0.625, 0.4, 0.625, 0.5, 0.5, 0.5, 0.5, 0.5, 0.625, 0.5, 0.625, 0.6, 0.5, 0.6, 0.625, 0.6, 0.75, 0.6, 0.75, 0.7, 0.625, 0.7, 0.625, 0.7, 0.75, 0.7, 0.75, 0.8, 0.625, 0.8, 0.625, 0.8, 0.75, 0.8, 0.75, 0.9, 0.625, 0.9, 0.625, 0.9, 0.75, 0.9, 0.75, 1.0, 0.625, 1.0, 0.625, -1.11e-16, 0.75, -1.11e-16, 0.75, 0.1, 0.625, 0.1, 0.625, 0.1, 0.75, 0.1, 0.75, 0.2, 0.625, 0.2, 0.625, 0.2, 0.75, 0.2, 0.75, 0.3, 0.625, 0.3, 0.625, 0.3, 0.75, 0.3, 0.75, 0.4, 0.625, 0.4, 0.625, 0.4, 0.75, 0.4, 0.75, 0.5, 0.625, 0.5, 0.625, 0.5, 0.75, 0.5, 0.75, 0.6, 0.625, 0.6, 0.75, 0.6, 0.875, 0.6, 0.875, 0.7, 0.75, 0.7, 0.75, 0.7, 0.875, 0.7, 0.875, 0.8, 0.75, 0.8, 0.75, 0.8, 0.875, 0.8, 0.875, 0.9, 0.75, 0.9, 0.75, 0.9, 0.875, 0.9, 0.875, 1.0, 0.75, 1.0, 0.75, -1.11e-16, 0.875, -1.11e-16, 0.875, 0.1, 0.75, 0.1, 0.75, 0.1, 0.875, 0.1, 0.875, 0.2, 0.75, 0.2, 0.75, 0.2, 0.875, 0.2, 0.875, 0.3, 0.75, 0.3, 0.75, 0.3, 0.875, 0.3, 0.875, 0.4, 0.75, 0.4, 0.75, 0.4, 0.875, 0.4, 0.875, 0.5, 0.75, 0.5, 0.75, 0.5, 0.875, 0.5, 0.875, 0.6, 0.75, 0.6, 0.875, 0.6, 1.0, 0.6, 1.0, 0.7, 0.875, 0.7, 0.875, 0.7, 1.0, 0.7, 1.0, 0.8, 0.875, 0.8, 0.875, 0.8, 1.0, 0.8, 1.0, 0.9, 0.875, 0.9, 0.875, 0.9, 1.0, 0.9, 1.0, 1.0, 0.875, 1.0, 0.875, -1.11e-16, 1.0, -1.11e-16, 1.0, 0.1, 0.875, 0.1, 0.875, 0.1, 1.0, 0.1, 1.0, 0.2, 0.875, 0.2, 0.875, 0.2, 1.0, 0.2, 1.0, 0.3, 0.875, 0.3, 0.875, 0.3, 1.0, 0.3, 1.0, 0.4, 0.875, 0.4, 0.875, 0.4, 1.0, 0.4, 1.0, 0.5, 0.875, 0.5, 0.875, 0.5, 1.0, 0.5, 1.0, 0.6, 0.875, 0.6, 0.0, 0.6, 0.125, 0.6, 0.125, 0.7, 0.0, 0.7, 0.0, 0.7, 0.125, 0.7, 0.125, 0.8, 0.0, 0.8, 0.0, 0.8, 0.125, 0.8, 0.125, 0.9, 0.0, 0.9, 0.0, 0.9, 0.125, 0.9, 0.125, 1.0, 0.0, 1.0, 0.0, -1.11e-16, 0.125, -1.11e-16, 0.125, 0.1, 0.0, 0.1, 0.0, 0.1, 0.125, 0.1, 0.125, 0.2, 0.0, 0.2, 0.0, 0.2, 0.125, 0.2, 0.125, 0.3, 0.0, 0.3, 0.0, 0.3, 0.125, 0.3, 0.125, 0.4, 0.0, 0.4, 0.0, 0.4, 0.125, 0.4, 0.125, 0.5, 0.0, 0.5, 0.0, 0.5, 0.125, 0.5, 0.125, 0.6, 0.0, 0.6, 0.125, 0.6, 0.25, 0.6, 0.25, 0.7, 0.125, 0.7, 0.125, 0.7, 0.25, 0.7, 0.25, 0.8, 0.125, 0.8, 0.125, 0.8, 0.25, 0.8, 0.25, 0.9, 0.125, 0.9, 0.125, 0.9, 0.25, 0.9, 0.25, 1.0, 0.125, 1.0, 0.125, -1.11e-16, 0.25, -1.11e-16, 0.25, 0.1, 0.125, 0.1, 0.125, 0.1, 0.25, 0.1, 0.25, 0.2, 0.125, 0.2, 0.125, 0.2, 0.25, 0.2, 0.25, 0.3, 0.125, 0.3, 0.125, 0.3, 0.25, 0.3, 0.25, 0.4, 0.125, 0.4, 0.125, 0.4, 0.25, 0.4, 0.25, 0.5, 0.125, 0.5, 0.125, 0.5, 0.25, 0.5, 0.25, 0.6, 0.125, 0.6, 0.25, 0.6, 0.375, 0.6, 0.375, 0.7, 0.25, 0.7, 0.25, 0.7, 0.375, 0.7, 0.375, 0.8, 0.25, 0.8, 0.25, 0.8, 0.375, 0.8, 0.375, 0.9, 0.25, 0.9, 0.25, 0.9, 0.375, 0.9, 0.375, 1.0, 0.25, 1.0, 0.25, -1.11e-16, 0.375, -1.11e-16, 0.375, 0.1, 0.25, 0.1, 0.25, 0.1, 0.375, 0.1, 0.375, 0.2, 0.25, 0.2, 0.25, 0.2, 0.375, 0.2, 0.375, 0.3, 0.25, 0.3, 0.25, 0.3, 0.375, 0.3, 0.375, 0.4, 0.25, 0.4, 0.25, 0.4, 0.375, 0.4, 0.375, 0.5, 0.25, 0.5, 0.25, 0.5, 0.375, 0.5, 0.375, 0.6, 0.25, 0.6, 0.375, 0.6, 0.5, 0.6, 0.5, 0.7, 0.375, 0.7, 0.375, 0.7, 0.5, 0.7, 0.5, 0.8, 0.375, 0.8, 0.375, 0.8, 0.5, 0.8, 0.5, 0.9, 0.375, 0.9, 0.375, 0.9, 0.5, 0.9, 0.5, 1.0, 0.375, 1.0, 0.375, -1.11e-16, 0.5, -1.11e-16, 0.5, 0.1, 0.375, 0.1, 0.375, 0.1, 0.5, 0.1, 0.5, 0.2, 0.375, 0.2, 0.375, 0.2, 0.5, 0.2, 0.5, 0.3, 0.375, 0.3, 0.375, 0.3, 0.5, 0.3, 0.5, 0.4, 0.375, 0.4, 0.375, 0.4, 0.5, 0.4, 0.5, 0.5, 0.375, 0.5, 0.375, 0.5, 0.5, 0.5, 0.5, 0.6, 0.375, 0.6, 0.0, 0.5, 0.0625, 0.5, 0.0625, 0.6, 0.0, 0.6, 0.0, 0.4, 0.0625, 0.4, 0.0625, 0.5, 0.0, 0.5, 0.0, 0.3, 0.0625, 0.3, 0.0625, 0.4, 0.0, 0.4, 0.0, 0.2, 0.0625, 0.2, 0.0625, 0.3, 0.0, 0.3, 0.1875, 1.0, 0.25, 1.0, 0.25, 1.0, 0.1875, 1.0, 0.5312, 0.2, 0.5, 0.2, 0.5, 0.2, 0.5312, 0.2, 0.0, 0.9, 0.0625, 0.9, 0.0625, 1.0, 0.0, 1.0, 0.0, 0.8, 0.0625, 0.8, 0.0625, 0.9, 0.0, 0.9, 0.0, 0.7, 0.0625, 0.7, 0.0625, 0.8, 0.0, 0.8, 0.0, 0.6, 0.0625, 0.6, 0.0625, 0.7, 0.0, 0.7, 0.875, 0.5, 0.9375, 0.5, 0.9375, 0.6, 0.875, 0.6, 0.875, 0.4, 0.9375, 0.4, 0.9375, 0.5, 0.875, 0.5, 0.875, 0.3, 0.9375, 0.3, 0.9375, 0.4, 0.875, 0.4, 0.875, 0.2, 0.9375, 0.2, 0.9375, 0.3, 0.875, 0.3, 0.875, 0.1, 0.9375, 0.1, 0.9375, 0.2, 0.875, 0.2, 0.875, -1.11e-16, 0.9375, -1.11e-16, 0.9375, 0.1, 0.875, 0.1, 0.875, 0.9, 0.9375, 0.9, 0.9375, 1.0, 0.875, 1.0, 0.875, 0.8, 0.9375, 0.8, 0.9375, 0.9, 0.875, 0.9, 0.875, 0.7, 0.9375, 0.7, 0.9375, 0.8, 0.875, 0.8, 0.875, 0.6, 0.9375, 0.6, 0.9375, 0.7, 0.875, 0.7, 0.25, 0.5, 0.3125, 0.5, 0.3125, 0.6, 0.25, 0.6, 0.25, 0.4, 0.3125, 0.4, 0.3125, 0.5, 0.25, 0.5, 0.25, 0.3, 0.3125, 0.3, 0.3125, 0.4, 0.25, 0.4, 0.25, 0.2, 0.3125, 0.2, 0.3125, 0.3, 0.25, 0.3, 0.8125, 0.2, 0.75, 0.2, 0.75, 0.2, 0.8125, 0.2, 0.5312, 1.0, 0.5625, 1.0, 0.5625, 1.0, 0.5312, 1.0, 0.25, 0.9, 0.3125, 0.9, 0.3125, 1.0, 0.25, 1.0, 0.25, 0.8, 0.3125, 0.8, 0.3125, 0.9, 0.25, 0.9, 0.25, 0.7, 0.3125, 0.7, 0.3125, 0.8, 0.25, 0.8, 0.25, 0.6, 0.3125, 0.6, 0.3125, 0.7, 0.25, 0.7, 0.125, 0.5, 0.1875, 0.5, 0.1875, 0.6, 0.125, 0.6, 0.125, 0.4, 0.1875, 0.4, 0.1875, 0.5, 0.125, 0.5, 0.125, 0.3, 0.1875, 0.3, 0.1875, 0.4, 0.125, 0.4, 0.125, 0.2, 0.1875, 0.2, 0.1875, 0.3, 0.125, 0.3, 0.125, 0.1, 0.1875, 0.1, 0.1875, 0.2, 0.125, 0.2, 0.125, -1.11e-16, 0.1875, -1.11e-16, 0.1875, 0.1, 0.125, 0.1, 0.125, 0.9, 0.1875, 0.9, 0.1875, 1.0, 0.125, 1.0, 0.125, 0.8, 0.1875, 0.8, 0.1875, 0.9, 0.125, 0.9, 0.125, 0.7, 0.1875, 0.7, 0.1875, 0.8, 0.125, 0.8, 0.125, 0.6, 0.1875, 0.6, 0.1875, 0.7, 0.125, 0.7, 0.375, 0.5, 0.4375, 0.5, 0.4375, 0.6, 0.375, 0.6, 0.375, 0.4, 0.4375, 0.4, 0.4375, 0.5, 0.375, 0.5, 0.375, 0.3, 0.4375, 0.3, 0.4375, 0.4, 0.375, 0.4, 0.375, 0.2, 0.4375, 0.2, 0.4375, 0.3, 0.375, 0.3, 0.375, 0.1, 0.4375, 0.1, 0.4375, 0.2, 0.375, 0.2, 0.375, -1.11e-16, 0.4375, -1.11e-16, 0.4375, 0.1, 0.375, 0.1, 0.375, 0.9, 0.4375, 0.9, 0.4375, 1.0, 0.375, 1.0, 0.375, 0.8, 0.4375, 0.8, 0.4375, 0.9, 0.375, 0.9, 0.375, 0.7, 0.4375, 0.7, 0.4375, 0.8, 0.375, 0.8, 0.375, 0.6, 0.4375, 0.6, 0.4375, 0.7, 0.375, 0.7, 0.5312, 0.5, 0.5625, 0.5, 0.5625, 0.6, 0.5312, 0.6, 0.5312, 0.4, 0.5625, 0.4, 0.5625, 0.5, 0.5312, 0.5, 0.5312, 0.3, 0.5625, 0.3, 0.5625, 0.4, 0.5312, 0.4, 0.5312, 0.2, 0.5625, 0.2, 0.5625, 0.3, 0.5312, 0.3, 0.75, 1.0, 0.8125, 1.0, 0.8125, 1.0, 0.75, 1.0, 0.9375, 0.1, 0.9375, -1.11e-16, 0.9375, -1.11e-16, 0.9375, 0.1, 0.5312, 0.9, 0.5625, 0.9, 0.5625, 1.0, 0.5312, 1.0, 0.5312, 0.8, 0.5625, 0.8, 0.5625, 0.9, 0.5312, 0.9, 0.5312, 0.7, 0.5625, 0.7, 0.5625, 0.8, 0.5312, 0.8, 0.5312, 0.6, 0.5625, 0.6, 0.5625, 0.7, 0.5312, 0.7, 0.625, 0.5, 0.6875, 0.5, 0.6875, 0.6, 0.625, 0.6, 0.625, 0.4, 0.6875, 0.4, 0.6875, 0.5, 0.625, 0.5, 0.625, 0.3, 0.6875, 0.3, 0.6875, 0.4, 0.625, 0.4, 0.625, 0.2, 0.6875, 0.2, 0.6875, 0.3, 0.625, 0.3, 0.625, 0.1, 0.6875, 0.1, 0.6875, 0.2, 0.625, 0.2, 0.625, -1.11e-16, 0.6875, -1.11e-16, 0.6875, 0.1, 0.625, 0.1, 0.625, 0.9, 0.6875, 0.9, 0.6875, 1.0, 0.625, 1.0, 0.625, 0.8, 0.6875, 0.8, 0.6875, 0.9, 0.625, 0.9, 0.625, 0.7, 0.6875, 0.7, 0.6875, 0.8, 0.625, 0.8, 0.625, 0.6, 0.6875, 0.6, 0.6875, 0.7, 0.625, 0.7, 0.75, 0.5, 0.8125, 0.5, 0.8125, 0.6, 0.75, 0.6, 0.75, 0.4, 0.8125, 0.4, 0.8125, 0.5, 0.75, 0.5, 0.75, 0.3, 0.8125, 0.3, 0.8125, 0.4, 0.75, 0.4, 0.75, 0.2, 0.8125, 0.2, 0.8125, 0.3, 0.75, 0.3, 0.1875, 0.1, 0.1875, -1.11e-16, 0.1875, -1.11e-16, 0.1875, 0.1, 0.5625, -1.11e-16, 0.5625, 0.1, 0.5625, 0.1, 0.5625, -1.11e-16, 0.75, 0.9, 0.8125, 0.9, 0.8125, 1.0, 0.75, 1.0, 0.75, 0.8, 0.8125, 0.8, 0.8125, 0.9, 0.75, 0.9, 0.75, 0.7, 0.8125, 0.7, 0.8125, 0.8, 0.75, 0.8, 0.75, 0.6, 0.8125, 0.6, 0.8125, 0.7, 0.75, 0.7, 0.6875, -1.11e-16, 0.75, -1.11e-16, 0.75, 0.1, 0.6875, 0.1, 0.6875, 0.1, 0.75, 0.1, 0.75, 0.2, 0.6875, 0.2, 0.9375, -1.11e-16, 1.0, -1.11e-16, 1.0, 0.1, 0.9375, 0.1, 0.9375, 0.1, 1.0, 0.1, 1.0, 0.2, 0.9375, 0.2, 0.1875, -1.11e-16, 0.25, -1.11e-16, 0.25, 0.1, 0.1875, 0.1, 0.1875, 0.1, 0.25, 0.1, 0.25, 0.2, 0.1875, 0.2, 0.4688, -1.11e-16, 0.5, -1.11e-16, 0.5, 0.1, 0.4688, 0.1, 0.4688, 0.1, 0.5, 0.1, 0.5, 0.2, 0.4688, 0.2, 0.0, 0.1, 0.0625, 0.1, 0.0625, 0.2, 0.0, 0.2, 0.0, -1.11e-16, 0.0625, -1.11e-16, 0.0625, 0.1, 0.0, 0.1, 0.25, 0.1, 0.3125, 0.1, 0.3125, 0.2, 0.25, 0.2, 0.25, -1.11e-16, 0.3125, -1.11e-16, 0.3125, 0.1, 0.25, 0.1, 0.5312, 0.1, 0.5625, 0.1, 0.5625, 0.2, 0.5312, 0.2, 0.5312, -1.11e-16, 0.5625, -1.11e-16, 0.5625, 0.1, 0.5312, 0.1, 0.75, 0.1, 0.8125, 0.1, 0.8125, 0.2, 0.75, 0.2, 0.75, -1.11e-16, 0.8125, -1.11e-16, 0.8125, 0.1, 0.75, 0.1, 0.3125, -1.11e-16, 0.3125, 0.1, 0.3125, 0.1, 0.3125, -1.11e-16, 0.0625, -1.11e-16, 0.0625, 0.1, 0.0625, 0.1, 0.0625, -1.11e-16, 0.25, 0.2, 0.1875, 0.2, 0.1875, 0.2, 0.25, 0.2, 1.0, 0.2, 0.9375, 0.2, 0.9375, 0.2, 1.0, 0.2, 0.75, 0.2, 0.6875, 0.2, 0.6875, 0.2, 0.75, 0.2, 0.4688, 1.0, 0.5, 1.0, 0.5, 1.0, 0.4688, 1.0, 0.25, 1.0, 0.3125, 1.0, 0.3125, 1.0, 0.25, 1.0, 0.0, 1.0, 0.0625, 1.0, 0.0625, 1.0, 0.0, 1.0, 0.4688, 0.2, 0.4375, 0.2, 0.4375, 0.2, 0.4688, 0.2, 0.3125, 0.2, 0.25, 0.2, 0.25, 0.2, 0.3125, 0.2, 0.0625, 0.2, 0.0, 0.2, 0.0, 0.2, 0.0625, 0.2, 0.8125, 0.1, 0.8125, 0.2, 0.8125, 0.2, 0.8125, 0.1, 0.5625, 0.1, 0.5625, 0.2, 0.5625, 0.2, 0.5625, 0.1, 0.1875, 0.2, 0.1875, 0.1, 0.1875, 0.1, 0.1875, 0.2, 0.9375, 0.2, 0.9375, 0.1, 0.9375, 0.1, 0.9375, 0.2, 0.8125, -1.11e-16, 0.8125, 0.1, 0.8125, 0.1, 0.8125, -1.11e-16, 0.1464, 0.1464, 0.08427, 0.2222, 0.08427, 0.2222, 0.1464, 0.1464, 0.5, 1.0, 0.5975, 0.9904, 0.5975, 0.9904, 0.5, 1.0, 0.08427, 0.7778, 0.1464, 0.8536, 0.1464, 0.8536, 0.08427, 0.7778, 0.9904, 0.5975, 1.0, 0.5, 1.0, 0.5, 0.9904, 0.5975, 0.6913, 0.03806, 0.5975, 0.009607, 0.5975, 0.009607, 0.6913, 0.03806, 0.08427, 0.2222, 0.03806, 0.3087, 0.03806, 0.3087, 0.08427, 0.2222, 0.5975, 0.9904, 0.6913, 0.9619, 0.6913, 0.9619, 0.5975, 0.9904, 0.1464, 0.8536, 0.2222, 0.9157, 0.2222, 0.9157, 0.1464, 0.8536, 1.0, 0.5, 0.9904, 0.4025, 0.9904, 0.4025, 1.0, 0.5, 0.5975, 0.009607, 0.5, 0.0, 0.5, 0.0, 0.5975, 0.009607, 0.03806, 0.3087, 0.009607, 0.4025, 0.009607, 0.4025, 0.03806, 0.3087, 0.6913, 0.9619, 0.7778, 0.9157, 0.7778, 0.9157, 0.6913, 0.9619, 0.2222, 0.9157, 0.3087, 0.9619, 0.3087, 0.9619, 0.2222, 0.9157, 0.9904, 0.4025, 0.9619, 0.3087, 0.9619, 0.3087, 0.9904, 0.4025, 0.5, 0.0, 0.4025, 0.009607, 0.4025, 0.009607, 0.5, 0.0, 0.009607, 0.4025, 0.0, 0.5, 0.0, 0.5, 0.009607, 0.4025, 0.7778, 0.9157, 0.8536, 0.8536, 0.8536, 0.8536, 0.7778, 0.9157, 0.3087, 0.9619, 0.4025, 0.9904, 0.4025, 0.9904, 0.3087, 0.9619, 0.9619, 0.3087, 0.9157, 0.2222, 0.9157, 0.2222, 0.9619, 0.3087, 0.4025, 0.009607, 0.3087, 0.03806, 0.3087, 0.03806, 0.4025, 0.009607, 0.0, 0.5, 0.009607, 0.5975, 0.009607, 0.5975, 0.0, 0.5, 0.8536, 0.8536, 0.9157, 0.7778, 0.9157, 0.7778, 0.8536, 0.8536, 0.9157, 0.2222, 0.8536, 0.1464, 0.8536, 0.1464, 0.9157, 0.2222, 0.3087, 0.03806, 0.2222, 0.08427, 0.2222, 0.08427, 0.3087, 0.03806, 0.4025, 0.9904, 0.5, 1.0, 0.5, 1.0, 0.4025, 0.9904, 0.009607, 0.5975, 0.03806, 0.6913, 0.03806, 0.6913, 0.009607, 0.5975, 0.9157, 0.7778, 0.9619, 0.6913, 0.9619, 0.6913, 0.9157, 0.7778, 0.8536, 0.1464, 0.7778, 0.08427, 0.7778, 0.08427, 0.8536, 0.1464, 0.2222, 0.08427, 0.1464, 0.1464, 0.1464, 0.1464, 0.2222, 0.08427, 0.03806, 0.6913, 0.08427, 0.7778, 0.08427, 0.7778, 0.03806, 0.6913, 0.9619, 0.6913, 0.9904, 0.5975, 0.9904, 0.5975, 0.9619, 0.6913, 0.7778, 0.08427, 0.6913, 0.03806, 0.6913, 0.03806, 0.7778, 0.08427, 0.5625, 0.1, 0.5625, 0.2, 0.5625, 0.2, 0.5625, 0.1, 0.4688, 0.2, 0.4375, 0.2, 0.4375, 0.2, 0.4688, 0.2, 0.4688, 1.0, 0.5, 1.0, 0.5, 1.0, 0.4688, 1.0, 0.5625, -1.11e-16, 0.5625, 0.1, 0.5625, 0.1, 0.5625, -1.11e-16, 0.5312, 1.0, 0.5625, 1.0, 0.5625, 1.0, 0.5312, 1.0, 0.5312, 0.2, 0.5, 0.2, 0.5, 0.2, 0.5312, 0.2, 0.4375, 0.2, 0.4375, 0.1, 0.4375, 0.1, 0.4375, 0.2, 0.4375, 0.1, 0.4375, -1.11e-16, 0.4375, -1.11e-16, 0.4375, 0.1, 0.1875, 0.2, 0.1875, 0.1, 0.1875, 0.1, 0.1875, 0.2, 0.3125, 0.2, 0.25, 0.2, 0.25, 0.2, 0.3125, 0.2, 0.25, 1.0, 0.3125, 1.0, 0.3125, 1.0, 0.25, 1.0, 0.25, 0.2, 0.1875, 0.2, 0.1875, 0.2, 0.25, 0.2, 0.3125, -1.11e-16, 0.3125, 0.1, 0.3125, 0.1, 0.3125, -1.11e-16, 0.1875, 0.1, 0.1875, -1.11e-16, 0.1875, -1.11e-16, 0.1875, 0.1, 0.1875, 1.0, 0.25, 1.0, 0.25, 1.0, 0.1875, 1.0, 0.3125, 0.1, 0.3125, 0.2, 0.3125, 0.2, 0.3125, 0.1, 0.9375, 0.2, 0.9375, 0.1, 0.9375, 0.1, 0.9375, 0.2, 0.0625, 0.2, 0.0, 0.2, 0.0, 0.2, 0.0625, 0.2, 0.0, 1.0, 0.0625, 1.0, 0.0625, 1.0, 0.0, 1.0, 1.0, 0.2, 0.9375, 0.2, 0.9375, 0.2, 1.0, 0.2, 0.0625, -1.11e-16, 0.0625, 0.1, 0.0625, 0.1, 0.0625, -1.11e-16, 0.9375, 0.1, 0.9375, -1.11e-16, 0.9375, -1.11e-16, 0.9375, 0.1, 0.9375, 1.0, 1.0, 1.0, 1.0, 1.0, 0.9375, 1.0, 0.0625, 0.1, 0.0625, 0.2, 0.0625, 0.2, 0.0625, 0.1, 0.8125, -1.11e-16, 0.8125, 0.1, 0.8125, 0.1, 0.8125, -1.11e-16, 0.8125, 0.1, 0.8125, 0.2, 0.8125, 0.2, 0.8125, 0.1, 0.75, 0.2, 0.6875, 0.2, 0.6875, 0.2, 0.75, 0.2, 0.75, 1.0, 0.8125, 1.0, 0.8125, 1.0, 0.75, 1.0, 0.8125, 0.2, 0.75, 0.2, 0.75, 0.2, 0.8125, 0.2, 0.6875, 1.0, 0.75, 1.0, 0.75, 1.0, 0.6875, 1.0, 0.6875, 0.2, 0.6875, 0.1, 0.6875, 0.1, 0.6875, 0.2, 0.6875, 0.1, 0.6875, -1.11e-16, 0.6875, -1.11e-16, 0.6875, 0.1, 0.6913, 0.03806, 0.7778, 0.08427, 0.7778, 0.08427, 0.6913, 0.03806, 0.5, 0.5, 0.5975, 0.9904, 0.5, 1.0, 0.5, 0.5, 0.6913, 0.9619, 0.5975, 0.9904, 0.5, 0.5, 0.7778, 0.9157, 0.6913, 0.9619, 0.5, 0.5, 0.8536, 0.8536, 0.7778, 0.9157, 0.5, 0.5, 0.9157, 0.7778, 0.8536, 0.8536, 0.5, 0.5, 0.9619, 0.6913, 0.9157, 0.7778, 0.5, 0.5, 0.9904, 0.5975, 0.9619, 0.6913, 0.5, 0.5, 1.0, 0.5, 0.9904, 0.5975, 0.5, 0.5, 0.9904, 0.4025, 1.0, 0.5, 0.5, 0.5, 0.9619, 0.3087, 0.9904, 0.4025, 0.5, 0.5, 0.9157, 0.2222, 0.9619, 0.3087, 0.5, 0.5, 0.8536, 0.1464, 0.9157, 0.2222, 0.5, 0.5, 0.7778, 0.08427, 0.8536, 0.1464, 0.5, 0.5, 0.6913, 0.03806, 0.7778, 0.08427, 0.5, 0.5, 0.5975, 0.009607, 0.6913, 0.03806, 0.5, 0.5, 0.5, 0.0, 0.5975, 0.009607, 0.5, 0.5, 0.4025, 0.009607, 0.5, 0.0, 0.5, 0.5, 0.3087, 0.03806, 0.4025, 0.009607, 0.5, 0.5, 0.2222, 0.08427, 0.3087, 0.03806, 0.5, 0.5, 0.1464, 0.1464, 0.2222, 0.08427, 0.5, 0.5, 0.08427, 0.2222, 0.1464, 0.1464, 0.5, 0.5, 0.03806, 0.3087, 0.08427, 0.2222, 0.5, 0.5, 0.009607, 0.4025, 0.03806, 0.3087, 0.5, 0.5, 0.0, 0.5, 0.009607, 0.4025, 0.5, 0.5, 0.009607, 0.5975, 0.0, 0.5, 0.5, 0.5, 0.03806, 0.6913, 0.009607, 0.5975, 0.5, 0.5, 0.08427, 0.7778, 0.03806, 0.6913, 0.5, 0.5, 0.1464, 0.8536, 0.08427, 0.7778, 0.5, 0.5, 0.2222, 0.9157, 0.1464, 0.8536, 0.2968, 0.4854, 0.25, 0.49, 0.2032, 0.4854, 0.1582, 0.4717, 0.1167, 0.4496, 0.08029, 0.4197, 0.05045, 0.3833, 0.02827, 0.3418, 0.01461, 0.2968, 0.01, 0.25, 0.01461, 0.2032, 0.02827, 0.1582, 0.05045, 0.1167, 0.08029, 0.08029, 0.1167, 0.05045, 0.1582, 0.02827, 0.2032, 0.01461, 0.25, 0.01, 0.2968, 0.01461, 0.3418, 0.02827, 0.3833, 0.05045, 0.4197, 0.08029, 0.4496, 0.1167, 0.4717, 0.1582, 0.4854, 0.2032, 0.49, 0.25, 0.4854, 0.2968, 0.4717, 0.3418, 0.4496, 0.3833, 0.4197, 0.4197, 0.3833, 0.4496, 0.3418, 0.4717, 0.5, 0.5, 0.3087, 0.9619, 0.2222, 0.9157, 0.5, 0.5, 0.4025, 0.9904, 0.3087, 0.9619, 0.5, 0.5, 0.5, 1.0, 0.4025, 0.9904, 0.9904, 0.5975, 0.9619, 0.6913, 0.9619, 0.6913, 0.9904, 0.5975, 0.08427, 0.7778, 0.03806, 0.6913, 0.03806, 0.6913, 0.08427, 0.7778, 0.1464, 0.1464, 0.2222, 0.08427, 0.2222, 0.08427, 0.1464, 0.1464, 0.7778, 0.08427, 0.8536, 0.1464, 0.8536, 0.1464, 0.7778, 0.08427, 0.9619, 0.6913, 0.9157, 0.7778, 0.9157, 0.7778, 0.9619, 0.6913, 0.03806, 0.6913, 0.009607, 0.5975, 0.009607, 0.5975, 0.03806, 0.6913, 0.5, 1.0, 0.4025, 0.9904, 0.4025, 0.9904, 0.5, 1.0, 0.2222, 0.08427, 0.3087, 0.03806, 0.3087, 0.03806, 0.2222, 0.08427, 0.8536, 0.1464, 0.9157, 0.2222, 0.9157, 0.2222, 0.8536, 0.1464, 0.9157, 0.7778, 0.8536, 0.8536, 0.8536, 0.8536, 0.9157, 0.7778, 0.009607, 0.5975, 0.0, 0.5, 0.0, 0.5, 0.009607, 0.5975, 0.3087, 0.03806, 0.4025, 0.009607, 0.4025, 0.009607, 0.3087, 0.03806, 0.9157, 0.2222, 0.9619, 0.3087, 0.9619, 0.3087, 0.9157, 0.2222, 0.4025, 0.9904, 0.3087, 0.9619, 0.3087, 0.9619, 0.4025, 0.9904, 0.8536, 0.8536, 0.7778, 0.9157, 0.7778, 0.9157, 0.8536, 0.8536, 0.0, 0.5, 0.009607, 0.4025, 0.009607, 0.4025, 0.0, 0.5, 0.4025, 0.009607, 0.5, 0.0, 0.5, 0.0, 0.4025, 0.009607, 0.9619, 0.3087, 0.9904, 0.4025, 0.9904, 0.4025, 0.9619, 0.3087, 0.3087, 0.9619, 0.2222, 0.9157, 0.2222, 0.9157, 0.3087, 0.9619, 0.7778, 0.9157, 0.6913, 0.9619, 0.6913, 0.9619, 0.7778, 0.9157, 0.009607, 0.4025, 0.03806, 0.3087, 0.03806, 0.3087, 0.009607, 0.4025, 0.5, 0.0, 0.5975, 0.009607, 0.5975, 0.009607, 0.5, 0.0, 0.9904, 0.4025, 1.0, 0.5, 1.0, 0.5, 0.9904, 0.4025, 0.2222, 0.9157, 0.1464, 0.8536, 0.1464, 0.8536, 0.2222, 0.9157, 0.6913, 0.9619, 0.5975, 0.9904, 0.5975, 0.9904, 0.6913, 0.9619, 0.03806, 0.3087, 0.08427, 0.2222, 0.08427, 0.2222, 0.03806, 0.3087, 0.5975, 0.009607, 0.6913, 0.03806, 0.6913, 0.03806, 0.5975, 0.009607, 1.0, 0.5, 0.9904, 0.5975, 0.9904, 0.5975, 1.0, 0.5, 0.1464, 0.8536, 0.08427, 0.7778, 0.08427, 0.7778, 0.1464, 0.8536, 0.5975, 0.9904, 0.5, 1.0, 0.5, 1.0, 0.5975, 0.9904, 0.08427, 0.2222, 0.1464, 0.1464, 0.1464, 0.1464, 0.08427, 0.2222, 0.5, 0.5, 0.4025, 0.9904, 0.5, 1.0, 0.5, 0.5, 0.3087, 0.9619, 0.4025, 0.9904, 0.5, 0.5, 0.2222, 0.9157, 0.3087, 0.9619, 0.5, 0.5, 0.1464, 0.8536, 0.2222, 0.9157, 0.5, 0.5, 0.08427, 0.7778, 0.1464, 0.8536, 0.5, 0.5, 0.03806, 0.6913, 0.08427, 0.7778, 0.5, 0.5, 0.009607, 0.5975, 0.03806, 0.6913, 0.5, 0.5, 0.0, 0.5, 0.009607, 0.5975, 0.5, 0.5, 0.009607, 0.4025, 0.0, 0.5, 0.5, 0.5, 0.03806, 0.3087, 0.009607, 0.4025, 0.5, 0.5, 0.08427, 0.2222, 0.03806, 0.3087, 0.5, 0.5, 0.1464, 0.1464, 0.08427, 0.2222, 0.5, 0.5, 0.2222, 0.08427, 0.1464, 0.1464, 0.5, 0.5, 0.3087, 0.03806, 0.2222, 0.08427, 0.5, 0.5, 0.4025, 0.009607, 0.3087, 0.03806, 0.5, 0.5, 0.5, 0.0, 0.4025, 0.009607, 0.5, 0.5, 0.5975, 0.009607, 0.5, 0.0, 0.5, 0.5, 0.6913, 0.03806, 0.5975, 0.009607, 0.5, 0.5, 0.7778, 0.08427, 0.6913, 0.03806, 0.5, 0.5, 0.8536, 0.1464, 0.7778, 0.08427, 0.5, 0.5, 0.9157, 0.2222, 0.8536, 0.1464, 0.5, 0.5, 0.9619, 0.3087, 0.9157, 0.2222, 0.5, 0.5, 0.9904, 0.4025, 0.9619, 0.3087, 0.5, 0.5, 1.0, 0.5, 0.9904, 0.4025, 0.5, 0.5, 0.9904, 0.5975, 1.0, 0.5, 0.5, 0.5, 0.9619, 0.6913, 0.9904, 0.5975, 0.5, 0.5, 0.9157, 0.7778, 0.9619, 0.6913, 0.5, 0.5, 0.8536, 0.8536, 0.9157, 0.7778, 0.5, 0.5, 0.7778, 0.9157, 0.8536, 0.8536, 0.5, 0.5, 0.6913, 0.9619, 0.7778, 0.9157, 0.5, 0.5, 0.5975, 0.9904, 0.6913, 0.9619, 0.5, 0.5, 0.5, 1.0, 0.5975, 0.9904, 1.0, 0.8558, 1.0, 1.0, 0.8571, 1.0, 0.8571, 0.8558, 0.8571, 0.8558, 0.8571, 1.0, 0.7143, 1.0, 0.7143, 0.8558, 0.7143, 0.8558, 0.7143, 1.0, 0.5714, 1.0, 0.5714, 0.8558, 0.5714, 0.8558, 0.5714, 1.0, 0.4286, 1.0, 0.4286, 0.8558, 0.4286, 0.8558, 0.4286, 1.0, 0.2857, 1.0, 0.2857, 0.8558, 0.4376, 0.3996, 0.25, 0.49, 0.06236, 0.3996, 0.01602, 0.1966, 0.1459, 0.03377, 0.3541, 0.03377, 0.484, 0.1966, 0.2857, 0.8558, 0.2857, 1.0, 0.1429, 1.0, 0.1429, 0.8558, 0.1429, 0.8558, 0.1429, 1.0, 2.98e-08, 1.0, 2.98e-08, 0.8558, 0.75, 0.49, 0.9376, 0.3996, 0.984, 0.1966, 0.8541, 0.03377, 0.75, 0.03377, 0.6459, 0.03377, 0.516, 0.1966, 0.5624, 0.3996, 0.1429, 0.5, 0.1429, 0.5468, 2.98e-08, 0.5468, 2.98e-08, 0.5, 0.2857, 0.5, 0.2857, 0.5468, 0.1429, 0.5468, 0.1429, 0.5, 0.4286, 0.5, 0.4286, 0.5468, 0.2857, 0.5468, 0.2857, 0.5, 0.5714, 0.5, 0.5714, 0.5468, 0.4286, 0.5468, 0.4286, 0.5, 0.5, 0.5, 0.7143, 0.5, 0.7143, 0.5468, 0.5714, 0.5468, 0.5714, 0.5, 0.8571, 0.5, 0.8571, 0.5468, 0.7143, 0.5468, 0.7143, 0.5, 1.0, 0.5, 1.0, 0.5468, 0.8571, 0.5468, 0.8571, 0.5, 0.5625, 0.2, 0.5312, 0.2, 0.5312, 0.2, 0.5625, 0.2, 0.5, 1.0, 0.5312, 1.0, 0.5312, 1.0, 0.5, 1.0, 0.5, -1.11e-16, 0.5312, -1.11e-16, 0.5312, 0.1, 0.5, 0.1, 0.5, 0.1, 0.5312, 0.1, 0.5312, 0.2, 0.5, 0.2, 0.5, 0.6, 0.5312, 0.6, 0.5312, 0.7, 0.5, 0.7, 0.5, 0.7, 0.5312, 0.7, 0.5312, 0.8, 0.5, 0.8, 0.5, 0.8, 0.5312, 0.8, 0.5312, 0.9, 0.5, 0.9, 0.5, 0.9, 0.5312, 0.9, 0.5312, 1.0, 0.5, 1.0, 0.5, 0.2, 0.5312, 0.2, 0.5312, 0.3, 0.5, 0.3, 0.5, 0.3, 0.5312, 0.3, 0.5312, 0.4, 0.5, 0.4, 0.5, 0.4, 0.5312, 0.4, 0.5312, 0.5, 0.5, 0.5, 0.5, 0.5, 0.5312, 0.5, 0.5312, 0.6, 0.5, 0.6, 0.5, 1.0, 0.5312, 1.0, 0.5312, 1.0, 0.5, 1.0, 0.5625, 0.2, 0.5312, 0.2, 0.5312, 0.2, 0.5625, 0.2, 0.4375, 1.0, 0.4688, 1.0, 0.4688, 1.0, 0.4375, 1.0, 0.5, 0.2, 0.4688, 0.2, 0.4688, 0.2, 0.5, 0.2, 0.5, 0.2, 0.4688, 0.2, 0.4688, 0.2, 0.5, 0.2, 0.4375, 1.0, 0.4688, 1.0, 0.4688, 1.0, 0.4375, 1.0, 0.4375, 0.1, 0.4688, 0.1, 0.4688, 0.2, 0.4375, 0.2, 0.4375, -1.11e-16, 0.4688, -1.11e-16, 0.4688, 0.1, 0.4375, 0.1, 0.4375, 0.5, 0.4688, 0.5, 0.4688, 0.6, 0.4375, 0.6, 0.4375, 0.4, 0.4688, 0.4, 0.4688, 0.5, 0.4375, 0.5, 0.4375, 0.3, 0.4688, 0.3, 0.4688, 0.4, 0.4375, 0.4, 0.4375, 0.2, 0.4688, 0.2, 0.4688, 0.3, 0.4375, 0.3, 0.4375, 0.9, 0.4688, 0.9, 0.4688, 1.0, 0.4375, 1.0, 0.4375, 0.8, 0.4688, 0.8, 0.4688, 0.9, 0.4375, 0.9, 0.4375, 0.7, 0.4688, 0.7, 0.4688, 0.8, 0.4375, 0.8, 0.4375, 0.6, 0.4688, 0.6, 0.4688, 0.7, 0.4375, 0.7, 0.1429, 0.5468, 0.1429, 0.7115, 2.98e-08, 0.7115, 2.98e-08, 0.5468, 0.2857, 0.5468, 0.2857, 0.7115, 0.1429, 0.7115, 0.1429, 0.5468, 0.4286, 0.5468, 0.4286, 0.7115, 0.2857, 0.7115, 0.2857, 0.5468, 0.5714, 0.5468, 0.5714, 0.7115, 0.4286, 0.7115, 0.4286, 0.5468, 0.7143, 0.5468, 0.7143, 0.7115, 0.5714, 0.7115, 0.5714, 0.5468, 0.8571, 0.5468, 0.8571, 0.7115, 0.7143, 0.7115, 0.7143, 0.5468, 1.0, 0.5468, 1.0, 0.7115, 0.8571, 0.7115, 0.8571, 0.5468, 0.1429, 0.7115, 0.1429, 0.8558, 2.98e-08, 0.8558, 2.98e-08, 0.7115, 0.2857, 0.7115, 0.2857, 0.8558, 0.1429, 0.8558, 0.1429, 0.7115, 0.4286, 0.7115, 0.4286, 0.8558, 0.2857, 0.8558, 0.2857, 0.7115, 0.5714, 0.7115, 0.5714, 0.8558, 0.4286, 0.8558, 0.4286, 0.7115, 0.7143, 0.7115, 0.7143, 0.8558, 0.5714, 0.8558, 0.5714, 0.7115, 0.8571, 0.7115, 0.8571, 0.8558, 0.7143, 0.8558, 0.7143, 0.7115, 1.0, 0.7115, 1.0, 0.8558, 0.8571, 0.8558, 0.8571, 0.7115])
me_torus.use_remesh_fix_poles = True
me_torus.use_remesh_preserve_attributes = False
me_torus.use_mirror_vertex_groups = False
me_torus.update()

# ---- objects
ob_light = bpy.data.objects.new('Light', light_light)
ob_camera = bpy.data.objects.new('Camera', cam_camera)
ob_torus = bpy.data.objects.new('Torus', me_torus)

# ---- transforms, parenting, visibility, modifiers, constraints
ob_light.location = (4.076, 1.005, 5.904)
ob_light.rotation_euler = (0.6503, 0.05522, 1.866)
ob_light.lock_rotations_4d = False
ob_light.empty_display_type = 'ARROWS'
ob_light.color = (0.0, 0.0, 0.0, 0.0)
ob_light.lineart.crease_threshold = 0.0
ob_camera.location = (7.359, -6.926, 4.958)
ob_camera.rotation_euler = (1.109, 0.0, 0.8149)
ob_camera.lock_rotations_4d = False
ob_camera.empty_display_type = 'ARROWS'
ob_camera.color = (0.0, 0.0, 0.0, 0.0)
ob_camera.display_type = 'WIRE'
ob_camera.lineart.crease_threshold = 0.0
ob_torus.location = (0.0, 0.0, 0.0)
ob_torus.lineart.crease_threshold = 0.0

# ---- collection membership
col_collection.objects.link(ob_light)
col_collection.objects.link(ob_camera)
col_collection.objects.link(ob_torus)

# ---- scene / render settings (as saved in the file)
scene.camera = ob_camera
scene.frame_start = 1; scene.frame_end = 250; scene.frame_set(1)
scene.render.engine = 'BLENDER_EEVEE_NEXT'
scene.cycles.use_denoising = False
scene.cycles.samples = 128
scene.cycles.sampling_pattern = 'TABULATED_SOBOL'
scene.cycles.use_adaptive_sampling = False
scene.cycles.use_light_tree = False
scene.view_settings.view_transform = 'Filmic'
bpy.context.view_layer.update()
